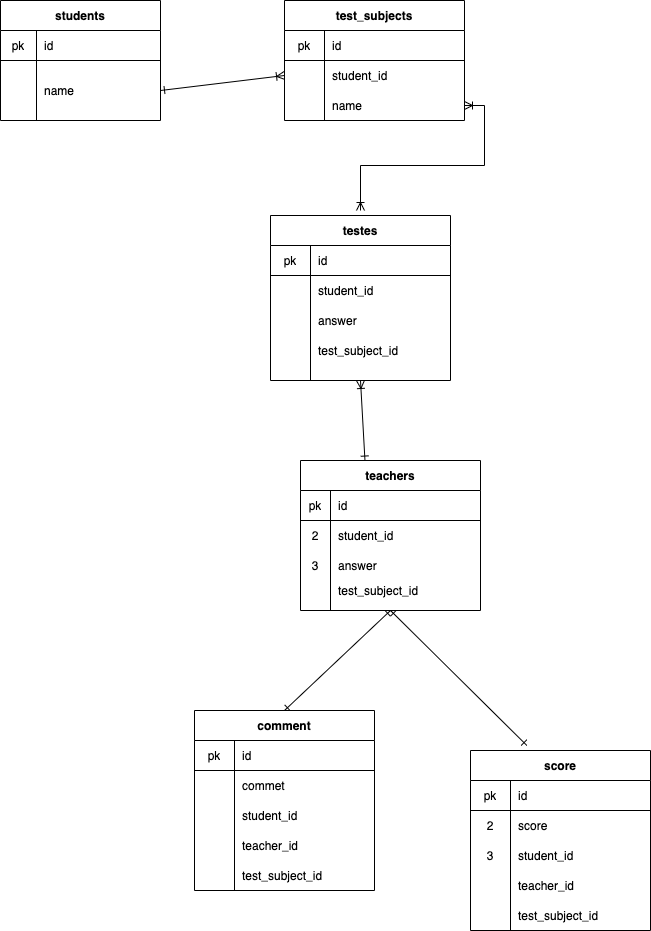

The diagram above was exported from draw.io. Its source (the exported page's mxGraphModel, read from the mxfile embedded in the PNG):
<mxGraphModel dx="476" dy="776" grid="1" gridSize="10" guides="1" tooltips="1" connect="0" arrows="1" fold="1" page="1" pageScale="1" pageWidth="827" pageHeight="1169" math="0" shadow="0">
  <root>
    <mxCell id="0" />
    <mxCell id="1" parent="0" />
    <mxCell id="103" style="edgeStyle=none;rounded=0;orthogonalLoop=1;jettySize=auto;html=1;exitX=0.5;exitY=1;exitDx=0;exitDy=0;entryX=0.5;entryY=0;entryDx=0;entryDy=0;startArrow=ERone;startFill=0;endArrow=ERone;endFill=0;" parent="1" source="12" target="32" edge="1">
      <mxGeometry relative="1" as="geometry" />
    </mxCell>
    <mxCell id="104" style="edgeStyle=none;rounded=0;orthogonalLoop=1;jettySize=auto;html=1;exitX=0.5;exitY=1;exitDx=0;exitDy=0;entryX=0.313;entryY=-0.028;entryDx=0;entryDy=0;entryPerimeter=0;startArrow=ERone;startFill=0;endArrow=ERone;endFill=0;" parent="1" source="12" target="42" edge="1">
      <mxGeometry relative="1" as="geometry" />
    </mxCell>
    <mxCell id="12" value="teachers" style="shape=table;startSize=30;container=1;collapsible=0;childLayout=tableLayout;fixedRows=1;rowLines=0;fontStyle=1;align=center;" parent="1" vertex="1">
      <mxGeometry x="340" y="500" width="180" height="150" as="geometry" />
    </mxCell>
    <mxCell id="13" value="" style="shape=partialRectangle;html=1;whiteSpace=wrap;collapsible=0;dropTarget=0;pointerEvents=0;fillColor=none;top=0;left=0;bottom=1;right=0;points=[[0,0.5],[1,0.5]];portConstraint=eastwest;" parent="12" vertex="1">
      <mxGeometry y="30" width="180" height="30" as="geometry" />
    </mxCell>
    <mxCell id="14" value="pk" style="shape=partialRectangle;html=1;whiteSpace=wrap;connectable=0;fillColor=none;top=0;left=0;bottom=0;right=0;overflow=hidden;" parent="13" vertex="1">
      <mxGeometry width="30" height="30" as="geometry" />
    </mxCell>
    <mxCell id="15" value="id" style="shape=partialRectangle;html=1;whiteSpace=wrap;connectable=0;fillColor=none;top=0;left=0;bottom=0;right=0;align=left;spacingLeft=6;overflow=hidden;" parent="13" vertex="1">
      <mxGeometry x="30" width="150" height="30" as="geometry" />
    </mxCell>
    <mxCell id="16" value="" style="shape=partialRectangle;html=1;whiteSpace=wrap;collapsible=0;dropTarget=0;pointerEvents=0;fillColor=none;top=0;left=0;bottom=0;right=0;points=[[0,0.5],[1,0.5]];portConstraint=eastwest;" parent="12" vertex="1">
      <mxGeometry y="60" width="180" height="30" as="geometry" />
    </mxCell>
    <mxCell id="17" value="2" style="shape=partialRectangle;html=1;whiteSpace=wrap;connectable=0;fillColor=none;top=0;left=0;bottom=0;right=0;overflow=hidden;" parent="16" vertex="1">
      <mxGeometry width="30" height="30" as="geometry" />
    </mxCell>
    <mxCell id="18" value="student_id" style="shape=partialRectangle;html=1;whiteSpace=wrap;connectable=0;fillColor=none;top=0;left=0;bottom=0;right=0;align=left;spacingLeft=6;overflow=hidden;" parent="16" vertex="1">
      <mxGeometry x="30" width="150" height="30" as="geometry" />
    </mxCell>
    <mxCell id="19" value="" style="shape=partialRectangle;html=1;whiteSpace=wrap;collapsible=0;dropTarget=0;pointerEvents=0;fillColor=none;top=0;left=0;bottom=0;right=0;points=[[0,0.5],[1,0.5]];portConstraint=eastwest;" parent="12" vertex="1">
      <mxGeometry y="90" width="180" height="30" as="geometry" />
    </mxCell>
    <mxCell id="20" value="3" style="shape=partialRectangle;html=1;whiteSpace=wrap;connectable=0;fillColor=none;top=0;left=0;bottom=0;right=0;overflow=hidden;" parent="19" vertex="1">
      <mxGeometry width="30" height="30" as="geometry" />
    </mxCell>
    <mxCell id="21" value="answer" style="shape=partialRectangle;html=1;whiteSpace=wrap;connectable=0;fillColor=none;top=0;left=0;bottom=0;right=0;align=left;spacingLeft=6;overflow=hidden;" parent="19" vertex="1">
      <mxGeometry x="30" width="150" height="30" as="geometry" />
    </mxCell>
    <mxCell id="173" value="" style="shape=partialRectangle;html=1;whiteSpace=wrap;collapsible=0;dropTarget=0;pointerEvents=0;fillColor=none;top=0;left=0;bottom=0;right=0;points=[[0,0.5],[1,0.5]];portConstraint=eastwest;" vertex="1" parent="12">
      <mxGeometry y="120" width="180" height="20" as="geometry" />
    </mxCell>
    <mxCell id="174" value="" style="shape=partialRectangle;html=1;whiteSpace=wrap;connectable=0;fillColor=none;top=0;left=0;bottom=0;right=0;overflow=hidden;" vertex="1" parent="173">
      <mxGeometry width="30" height="20" as="geometry" />
    </mxCell>
    <mxCell id="175" value="test_subject_id" style="shape=partialRectangle;html=1;whiteSpace=wrap;connectable=0;fillColor=none;top=0;left=0;bottom=0;right=0;align=left;spacingLeft=6;overflow=hidden;" vertex="1" parent="173">
      <mxGeometry x="30" width="150" height="20" as="geometry" />
    </mxCell>
    <mxCell id="22" value="test_subjects" style="shape=table;startSize=30;container=1;collapsible=0;childLayout=tableLayout;fixedRows=1;rowLines=0;fontStyle=1;align=center;" parent="1" vertex="1">
      <mxGeometry x="324" y="40" width="180" height="120" as="geometry" />
    </mxCell>
    <mxCell id="23" value="" style="shape=partialRectangle;html=1;whiteSpace=wrap;collapsible=0;dropTarget=0;pointerEvents=0;fillColor=none;top=0;left=0;bottom=1;right=0;points=[[0,0.5],[1,0.5]];portConstraint=eastwest;" parent="22" vertex="1">
      <mxGeometry y="30" width="180" height="30" as="geometry" />
    </mxCell>
    <mxCell id="24" value="pk" style="shape=partialRectangle;html=1;whiteSpace=wrap;connectable=0;fillColor=none;top=0;left=0;bottom=0;right=0;overflow=hidden;" parent="23" vertex="1">
      <mxGeometry width="40" height="30" as="geometry" />
    </mxCell>
    <mxCell id="25" value="id" style="shape=partialRectangle;html=1;whiteSpace=wrap;connectable=0;fillColor=none;top=0;left=0;bottom=0;right=0;align=left;spacingLeft=6;overflow=hidden;" parent="23" vertex="1">
      <mxGeometry x="40" width="140" height="30" as="geometry" />
    </mxCell>
    <mxCell id="26" value="" style="shape=partialRectangle;html=1;whiteSpace=wrap;collapsible=0;dropTarget=0;pointerEvents=0;fillColor=none;top=0;left=0;bottom=0;right=0;points=[[0,0.5],[1,0.5]];portConstraint=eastwest;" parent="22" vertex="1">
      <mxGeometry y="60" width="180" height="30" as="geometry" />
    </mxCell>
    <mxCell id="27" value="" style="shape=partialRectangle;html=1;whiteSpace=wrap;connectable=0;fillColor=none;top=0;left=0;bottom=0;right=0;overflow=hidden;" parent="26" vertex="1">
      <mxGeometry width="40" height="30" as="geometry" />
    </mxCell>
    <mxCell id="28" value="student_id" style="shape=partialRectangle;html=1;whiteSpace=wrap;connectable=0;fillColor=none;top=0;left=0;bottom=0;right=0;align=left;spacingLeft=6;overflow=hidden;" parent="26" vertex="1">
      <mxGeometry x="40" width="140" height="30" as="geometry" />
    </mxCell>
    <mxCell id="156" value="" style="shape=partialRectangle;html=1;whiteSpace=wrap;collapsible=0;dropTarget=0;pointerEvents=0;fillColor=none;top=0;left=0;bottom=0;right=0;points=[[0,0.5],[1,0.5]];portConstraint=eastwest;" vertex="1" parent="22">
      <mxGeometry y="90" width="180" height="30" as="geometry" />
    </mxCell>
    <mxCell id="157" value="" style="shape=partialRectangle;html=1;whiteSpace=wrap;connectable=0;fillColor=none;top=0;left=0;bottom=0;right=0;overflow=hidden;" vertex="1" parent="156">
      <mxGeometry width="40" height="30" as="geometry" />
    </mxCell>
    <mxCell id="158" value="name" style="shape=partialRectangle;html=1;whiteSpace=wrap;connectable=0;fillColor=none;top=0;left=0;bottom=0;right=0;align=left;spacingLeft=6;overflow=hidden;" vertex="1" parent="156">
      <mxGeometry x="40" width="140" height="30" as="geometry" />
    </mxCell>
    <mxCell id="32" value="comment" style="shape=table;startSize=30;container=1;collapsible=0;childLayout=tableLayout;fixedRows=1;rowLines=0;fontStyle=1;align=center;" parent="1" vertex="1">
      <mxGeometry x="234" y="750" width="180" height="180" as="geometry" />
    </mxCell>
    <mxCell id="33" value="" style="shape=partialRectangle;html=1;whiteSpace=wrap;collapsible=0;dropTarget=0;pointerEvents=0;fillColor=none;top=0;left=0;bottom=1;right=0;points=[[0,0.5],[1,0.5]];portConstraint=eastwest;" parent="32" vertex="1">
      <mxGeometry y="30" width="180" height="30" as="geometry" />
    </mxCell>
    <mxCell id="34" value="pk" style="shape=partialRectangle;html=1;whiteSpace=wrap;connectable=0;fillColor=none;top=0;left=0;bottom=0;right=0;overflow=hidden;" parent="33" vertex="1">
      <mxGeometry width="40" height="30" as="geometry" />
    </mxCell>
    <mxCell id="35" value="id" style="shape=partialRectangle;html=1;whiteSpace=wrap;connectable=0;fillColor=none;top=0;left=0;bottom=0;right=0;align=left;spacingLeft=6;overflow=hidden;" parent="33" vertex="1">
      <mxGeometry x="40" width="140" height="30" as="geometry" />
    </mxCell>
    <mxCell id="36" value="" style="shape=partialRectangle;html=1;whiteSpace=wrap;collapsible=0;dropTarget=0;pointerEvents=0;fillColor=none;top=0;left=0;bottom=0;right=0;points=[[0,0.5],[1,0.5]];portConstraint=eastwest;" parent="32" vertex="1">
      <mxGeometry y="60" width="180" height="30" as="geometry" />
    </mxCell>
    <mxCell id="37" value="" style="shape=partialRectangle;html=1;whiteSpace=wrap;connectable=0;fillColor=none;top=0;left=0;bottom=0;right=0;overflow=hidden;" parent="36" vertex="1">
      <mxGeometry width="40" height="30" as="geometry" />
    </mxCell>
    <mxCell id="38" value="commet" style="shape=partialRectangle;html=1;whiteSpace=wrap;connectable=0;fillColor=none;top=0;left=0;bottom=0;right=0;align=left;spacingLeft=6;overflow=hidden;" parent="36" vertex="1">
      <mxGeometry x="40" width="140" height="30" as="geometry" />
    </mxCell>
    <mxCell id="39" value="" style="shape=partialRectangle;html=1;whiteSpace=wrap;collapsible=0;dropTarget=0;pointerEvents=0;fillColor=none;top=0;left=0;bottom=0;right=0;points=[[0,0.5],[1,0.5]];portConstraint=eastwest;" parent="32" vertex="1">
      <mxGeometry y="90" width="180" height="30" as="geometry" />
    </mxCell>
    <mxCell id="40" value="" style="shape=partialRectangle;html=1;whiteSpace=wrap;connectable=0;fillColor=none;top=0;left=0;bottom=0;right=0;overflow=hidden;" parent="39" vertex="1">
      <mxGeometry width="40" height="30" as="geometry" />
    </mxCell>
    <mxCell id="41" value="student_id" style="shape=partialRectangle;html=1;whiteSpace=wrap;connectable=0;fillColor=none;top=0;left=0;bottom=0;right=0;align=left;spacingLeft=6;overflow=hidden;" parent="39" vertex="1">
      <mxGeometry x="40" width="140" height="30" as="geometry" />
    </mxCell>
    <mxCell id="121" value="" style="shape=partialRectangle;html=1;whiteSpace=wrap;collapsible=0;dropTarget=0;pointerEvents=0;fillColor=none;top=0;left=0;bottom=0;right=0;points=[[0,0.5],[1,0.5]];portConstraint=eastwest;" parent="32" vertex="1">
      <mxGeometry y="120" width="180" height="30" as="geometry" />
    </mxCell>
    <mxCell id="122" value="" style="shape=partialRectangle;html=1;whiteSpace=wrap;connectable=0;fillColor=none;top=0;left=0;bottom=0;right=0;overflow=hidden;" parent="121" vertex="1">
      <mxGeometry width="40" height="30" as="geometry" />
    </mxCell>
    <mxCell id="123" value="teacher_id" style="shape=partialRectangle;html=1;whiteSpace=wrap;connectable=0;fillColor=none;top=0;left=0;bottom=0;right=0;align=left;spacingLeft=6;overflow=hidden;" parent="121" vertex="1">
      <mxGeometry x="40" width="140" height="30" as="geometry" />
    </mxCell>
    <mxCell id="189" value="" style="shape=partialRectangle;html=1;whiteSpace=wrap;collapsible=0;dropTarget=0;pointerEvents=0;fillColor=none;top=0;left=0;bottom=0;right=0;points=[[0,0.5],[1,0.5]];portConstraint=eastwest;" vertex="1" parent="32">
      <mxGeometry y="150" width="180" height="30" as="geometry" />
    </mxCell>
    <mxCell id="190" value="" style="shape=partialRectangle;html=1;whiteSpace=wrap;connectable=0;fillColor=none;top=0;left=0;bottom=0;right=0;overflow=hidden;" vertex="1" parent="189">
      <mxGeometry width="40" height="30" as="geometry" />
    </mxCell>
    <mxCell id="191" value="test_subject_id" style="shape=partialRectangle;html=1;whiteSpace=wrap;connectable=0;fillColor=none;top=0;left=0;bottom=0;right=0;align=left;spacingLeft=6;overflow=hidden;" vertex="1" parent="189">
      <mxGeometry x="40" width="140" height="30" as="geometry" />
    </mxCell>
    <mxCell id="42" value="score" style="shape=table;startSize=30;container=1;collapsible=0;childLayout=tableLayout;fixedRows=1;rowLines=0;fontStyle=1;align=center;" parent="1" vertex="1">
      <mxGeometry x="510" y="790" width="180" height="180" as="geometry" />
    </mxCell>
    <mxCell id="43" value="" style="shape=partialRectangle;html=1;whiteSpace=wrap;collapsible=0;dropTarget=0;pointerEvents=0;fillColor=none;top=0;left=0;bottom=1;right=0;points=[[0,0.5],[1,0.5]];portConstraint=eastwest;" parent="42" vertex="1">
      <mxGeometry y="30" width="180" height="30" as="geometry" />
    </mxCell>
    <mxCell id="44" value="pk" style="shape=partialRectangle;html=1;whiteSpace=wrap;connectable=0;fillColor=none;top=0;left=0;bottom=0;right=0;overflow=hidden;" parent="43" vertex="1">
      <mxGeometry width="40" height="30" as="geometry" />
    </mxCell>
    <mxCell id="45" value="id" style="shape=partialRectangle;html=1;whiteSpace=wrap;connectable=0;fillColor=none;top=0;left=0;bottom=0;right=0;align=left;spacingLeft=6;overflow=hidden;" parent="43" vertex="1">
      <mxGeometry x="40" width="140" height="30" as="geometry" />
    </mxCell>
    <mxCell id="46" value="" style="shape=partialRectangle;html=1;whiteSpace=wrap;collapsible=0;dropTarget=0;pointerEvents=0;fillColor=none;top=0;left=0;bottom=0;right=0;points=[[0,0.5],[1,0.5]];portConstraint=eastwest;" parent="42" vertex="1">
      <mxGeometry y="60" width="180" height="30" as="geometry" />
    </mxCell>
    <mxCell id="47" value="2" style="shape=partialRectangle;html=1;whiteSpace=wrap;connectable=0;fillColor=none;top=0;left=0;bottom=0;right=0;overflow=hidden;" parent="46" vertex="1">
      <mxGeometry width="40" height="30" as="geometry" />
    </mxCell>
    <mxCell id="48" value="score" style="shape=partialRectangle;html=1;whiteSpace=wrap;connectable=0;fillColor=none;top=0;left=0;bottom=0;right=0;align=left;spacingLeft=6;overflow=hidden;" parent="46" vertex="1">
      <mxGeometry x="40" width="140" height="30" as="geometry" />
    </mxCell>
    <mxCell id="49" value="" style="shape=partialRectangle;html=1;whiteSpace=wrap;collapsible=0;dropTarget=0;pointerEvents=0;fillColor=none;top=0;left=0;bottom=0;right=0;points=[[0,0.5],[1,0.5]];portConstraint=eastwest;" parent="42" vertex="1">
      <mxGeometry y="90" width="180" height="30" as="geometry" />
    </mxCell>
    <mxCell id="50" value="3" style="shape=partialRectangle;html=1;whiteSpace=wrap;connectable=0;fillColor=none;top=0;left=0;bottom=0;right=0;overflow=hidden;" parent="49" vertex="1">
      <mxGeometry width="40" height="30" as="geometry" />
    </mxCell>
    <mxCell id="51" value="student_id" style="shape=partialRectangle;html=1;whiteSpace=wrap;connectable=0;fillColor=none;top=0;left=0;bottom=0;right=0;align=left;spacingLeft=6;overflow=hidden;" parent="49" vertex="1">
      <mxGeometry x="40" width="140" height="30" as="geometry" />
    </mxCell>
    <mxCell id="124" value="" style="shape=partialRectangle;html=1;whiteSpace=wrap;collapsible=0;dropTarget=0;pointerEvents=0;fillColor=none;top=0;left=0;bottom=0;right=0;points=[[0,0.5],[1,0.5]];portConstraint=eastwest;" parent="42" vertex="1">
      <mxGeometry y="120" width="180" height="30" as="geometry" />
    </mxCell>
    <mxCell id="125" value="" style="shape=partialRectangle;html=1;whiteSpace=wrap;connectable=0;fillColor=none;top=0;left=0;bottom=0;right=0;overflow=hidden;" parent="124" vertex="1">
      <mxGeometry width="40" height="30" as="geometry" />
    </mxCell>
    <mxCell id="126" value="teacher_id" style="shape=partialRectangle;html=1;whiteSpace=wrap;connectable=0;fillColor=none;top=0;left=0;bottom=0;right=0;align=left;spacingLeft=6;overflow=hidden;" parent="124" vertex="1">
      <mxGeometry x="40" width="140" height="30" as="geometry" />
    </mxCell>
    <mxCell id="192" value="" style="shape=partialRectangle;html=1;whiteSpace=wrap;collapsible=0;dropTarget=0;pointerEvents=0;fillColor=none;top=0;left=0;bottom=0;right=0;points=[[0,0.5],[1,0.5]];portConstraint=eastwest;" vertex="1" parent="42">
      <mxGeometry y="150" width="180" height="30" as="geometry" />
    </mxCell>
    <mxCell id="193" value="" style="shape=partialRectangle;html=1;whiteSpace=wrap;connectable=0;fillColor=none;top=0;left=0;bottom=0;right=0;overflow=hidden;" vertex="1" parent="192">
      <mxGeometry width="40" height="30" as="geometry" />
    </mxCell>
    <mxCell id="194" value="test_subject_id" style="shape=partialRectangle;html=1;whiteSpace=wrap;connectable=0;fillColor=none;top=0;left=0;bottom=0;right=0;align=left;spacingLeft=6;overflow=hidden;" vertex="1" parent="192">
      <mxGeometry x="40" width="140" height="30" as="geometry" />
    </mxCell>
    <mxCell id="52" value="students" style="shape=table;startSize=30;container=1;collapsible=0;childLayout=tableLayout;fixedRows=1;rowLines=0;fontStyle=1;align=center;" parent="1" vertex="1">
      <mxGeometry x="40" y="40" width="160" height="120" as="geometry" />
    </mxCell>
    <mxCell id="53" value="" style="shape=partialRectangle;html=1;whiteSpace=wrap;collapsible=0;dropTarget=0;pointerEvents=0;fillColor=none;top=0;left=0;bottom=1;right=0;points=[[0,0.5],[1,0.5]];portConstraint=eastwest;" parent="52" vertex="1">
      <mxGeometry y="30" width="160" height="30" as="geometry" />
    </mxCell>
    <mxCell id="54" value="pk" style="shape=partialRectangle;html=1;whiteSpace=wrap;connectable=0;fillColor=none;top=0;left=0;bottom=0;right=0;overflow=hidden;" parent="53" vertex="1">
      <mxGeometry width="36" height="30" as="geometry" />
    </mxCell>
    <mxCell id="55" value="id" style="shape=partialRectangle;html=1;whiteSpace=wrap;connectable=0;fillColor=none;top=0;left=0;bottom=0;right=0;align=left;spacingLeft=6;overflow=hidden;" parent="53" vertex="1">
      <mxGeometry x="36" width="124" height="30" as="geometry" />
    </mxCell>
    <mxCell id="56" value="" style="shape=partialRectangle;html=1;whiteSpace=wrap;collapsible=0;dropTarget=0;pointerEvents=0;fillColor=none;top=0;left=0;bottom=0;right=0;points=[[0,0.5],[1,0.5]];portConstraint=eastwest;" parent="52" vertex="1">
      <mxGeometry y="60" width="160" height="60" as="geometry" />
    </mxCell>
    <mxCell id="57" value="" style="shape=partialRectangle;html=1;whiteSpace=wrap;connectable=0;fillColor=none;top=0;left=0;bottom=0;right=0;overflow=hidden;" parent="56" vertex="1">
      <mxGeometry width="36" height="60" as="geometry" />
    </mxCell>
    <mxCell id="58" value="name" style="shape=partialRectangle;html=1;whiteSpace=wrap;connectable=0;fillColor=none;top=0;left=0;bottom=0;right=0;align=left;spacingLeft=6;overflow=hidden;" parent="56" vertex="1">
      <mxGeometry x="36" width="124" height="60" as="geometry" />
    </mxCell>
    <mxCell id="99" style="edgeStyle=none;rounded=0;orthogonalLoop=1;jettySize=auto;html=1;exitX=0.5;exitY=1;exitDx=0;exitDy=0;entryX=0.358;entryY=-0.003;entryDx=0;entryDy=0;entryPerimeter=0;startArrow=ERoneToMany;startFill=0;endArrow=ERone;endFill=0;" parent="1" source="76" target="12" edge="1">
      <mxGeometry relative="1" as="geometry" />
    </mxCell>
    <mxCell id="76" value="testes" style="shape=table;startSize=30;container=1;collapsible=0;childLayout=tableLayout;fixedRows=1;rowLines=0;fontStyle=1;align=center;" parent="1" vertex="1">
      <mxGeometry x="310" y="255" width="180" height="165" as="geometry" />
    </mxCell>
    <mxCell id="77" value="" style="shape=partialRectangle;html=1;whiteSpace=wrap;collapsible=0;dropTarget=0;pointerEvents=0;fillColor=none;top=0;left=0;bottom=1;right=0;points=[[0,0.5],[1,0.5]];portConstraint=eastwest;" parent="76" vertex="1">
      <mxGeometry y="30" width="180" height="30" as="geometry" />
    </mxCell>
    <mxCell id="78" value="pk" style="shape=partialRectangle;html=1;whiteSpace=wrap;connectable=0;fillColor=none;top=0;left=0;bottom=0;right=0;overflow=hidden;" parent="77" vertex="1">
      <mxGeometry width="40" height="30" as="geometry" />
    </mxCell>
    <mxCell id="79" value="id" style="shape=partialRectangle;html=1;whiteSpace=wrap;connectable=0;fillColor=none;top=0;left=0;bottom=0;right=0;align=left;spacingLeft=6;overflow=hidden;" parent="77" vertex="1">
      <mxGeometry x="40" width="140" height="30" as="geometry" />
    </mxCell>
    <mxCell id="93" value="" style="shape=partialRectangle;html=1;whiteSpace=wrap;collapsible=0;dropTarget=0;pointerEvents=0;fillColor=none;top=0;left=0;bottom=0;right=0;points=[[0,0.5],[1,0.5]];portConstraint=eastwest;" parent="76" vertex="1">
      <mxGeometry y="60" width="180" height="30" as="geometry" />
    </mxCell>
    <mxCell id="94" value="" style="shape=partialRectangle;html=1;whiteSpace=wrap;connectable=0;fillColor=none;top=0;left=0;bottom=0;right=0;overflow=hidden;" parent="93" vertex="1">
      <mxGeometry width="40" height="30" as="geometry" />
    </mxCell>
    <mxCell id="95" value="student_id" style="shape=partialRectangle;html=1;whiteSpace=wrap;connectable=0;fillColor=none;top=0;left=0;bottom=0;right=0;align=left;spacingLeft=6;overflow=hidden;" parent="93" vertex="1">
      <mxGeometry x="40" width="140" height="30" as="geometry" />
    </mxCell>
    <mxCell id="105" value="" style="shape=partialRectangle;html=1;whiteSpace=wrap;collapsible=0;dropTarget=0;pointerEvents=0;fillColor=none;top=0;left=0;bottom=0;right=0;points=[[0,0.5],[1,0.5]];portConstraint=eastwest;" parent="76" vertex="1">
      <mxGeometry y="90" width="180" height="30" as="geometry" />
    </mxCell>
    <mxCell id="106" value="" style="shape=partialRectangle;html=1;whiteSpace=wrap;connectable=0;fillColor=none;top=0;left=0;bottom=0;right=0;overflow=hidden;" parent="105" vertex="1">
      <mxGeometry width="40" height="30" as="geometry" />
    </mxCell>
    <mxCell id="107" value="answer" style="shape=partialRectangle;html=1;whiteSpace=wrap;connectable=0;fillColor=none;top=0;left=0;bottom=0;right=0;align=left;spacingLeft=6;overflow=hidden;" parent="105" vertex="1">
      <mxGeometry x="40" width="140" height="30" as="geometry" />
    </mxCell>
    <mxCell id="169" value="" style="shape=partialRectangle;html=1;whiteSpace=wrap;collapsible=0;dropTarget=0;pointerEvents=0;fillColor=none;top=0;left=0;bottom=0;right=0;points=[[0,0.5],[1,0.5]];portConstraint=eastwest;" vertex="1" parent="76">
      <mxGeometry y="120" width="180" height="30" as="geometry" />
    </mxCell>
    <mxCell id="170" value="" style="shape=partialRectangle;html=1;whiteSpace=wrap;connectable=0;fillColor=none;top=0;left=0;bottom=0;right=0;overflow=hidden;" vertex="1" parent="169">
      <mxGeometry width="40" height="30" as="geometry" />
    </mxCell>
    <mxCell id="171" value="test_subject_id" style="shape=partialRectangle;html=1;whiteSpace=wrap;connectable=0;fillColor=none;top=0;left=0;bottom=0;right=0;align=left;spacingLeft=6;overflow=hidden;" vertex="1" parent="169">
      <mxGeometry x="40" width="140" height="30" as="geometry" />
    </mxCell>
    <mxCell id="96" style="edgeStyle=none;rounded=0;orthogonalLoop=1;jettySize=auto;html=1;exitX=1;exitY=0.5;exitDx=0;exitDy=0;entryX=0;entryY=0.5;entryDx=0;entryDy=0;startArrow=ERone;startFill=0;endArrow=ERoneToMany;endFill=0;" parent="1" source="56" target="26" edge="1">
      <mxGeometry relative="1" as="geometry" />
    </mxCell>
    <mxCell id="195" style="edgeStyle=orthogonalEdgeStyle;rounded=0;orthogonalLoop=1;jettySize=auto;html=1;exitX=1;exitY=0.5;exitDx=0;exitDy=0;startArrow=ERoneToMany;startFill=0;endArrow=ERoneToMany;endFill=0;" edge="1" parent="1" source="156">
      <mxGeometry relative="1" as="geometry">
        <mxPoint x="400" y="250" as="targetPoint" />
      </mxGeometry>
    </mxCell>
  </root>
</mxGraphModel>